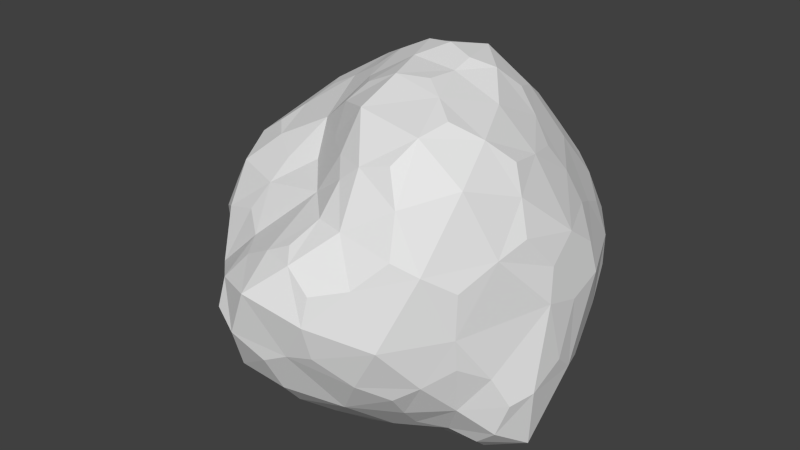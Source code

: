 # Source: rock_export.blend  (saved by Blender 2.62.0; exported with 4.5.12 LTS)
import bpy
from mathutils import Matrix  # noqa: F401  (used for matrix-valued properties, if any)

bpy.ops.wm.read_factory_settings(use_empty=True)
scene = bpy.context.scene
scene.name = 'Scene'

# ---- collections
col_collection_1 = bpy.data.collections.new('Collection 1'); scene.collection.children.link(col_collection_1)

# ---- world
world_world = bpy.data.worlds.new('World'); scene.world = world_world
world_world.color = (0.05088, 0.05088, 0.05088)
world_world.use_sun_shadow = False
world_world.sun_shadow_jitter_overblur = 0.0
world_world.cycles.sampling_method = 'MANUAL'
world_world.cycles.sample_map_resolution = 256

# ---- meshes
me_icosphere = bpy.data.meshes.new('Icosphere')
me_icosphere.from_pydata([(-0.05257, -0.7943, -0.5829), (0.1752, -0.5393, -0.7423), (0.4706, -0.5479, -0.6079), (0.106, -0.2358, -0.8203), (0.706, -0.383, -0.7069), (0.6065, -0.1048, -0.8413), (0.706, 0.1735, -0.7069), (0.302, 0.03384, -0.8203), (-0.7513, -0.1178, -0.5921), (-0.4073, -0.2911, -0.7962), (-0.3181, -0.6491, -0.6368), (-0.211, -0.1328, -0.8203), (-0.3757, 0.6169, -0.6079), (-0.4588, 0.3333, -0.7423), (-0.8028, 0.1733, -0.5382), (-0.211, 0.2005, -0.8203), (0.4386, 0.6136, -0.6004), (0.1432, 0.605, -0.7349), (-0.09066, 0.7856, -0.6004), (0.106, 0.3035, -0.8203), (0.8812, -0.383, -0.4233), (0.957, -0.1048, -0.2742), (0.9322, 0.0, 0.1491), (0.8812, 0.1735, -0.4233), (-0.03642, -1.023, -0.2334), (0.2229, -0.9788, -0.1404), (0.2274, -0.9926, 0.184), (0.5021, -0.7588, -0.3553), (-0.8931, -0.2208, -0.3085), (-0.6908, -0.4971, -0.2291), (-0.7541, -0.5479, 0.1491), (-0.4599, -0.7521, -0.3532), (-0.4182, 0.7163, -0.3037), (-0.6431, 0.5358, -0.1546), (-0.6549, 0.5444, 0.1697), (-0.9446, 0.2763, -0.2546), (0.4927, 0.8372, -0.3168), (0.3342, 0.9909, -0.1719), (0.3707, 0.9391, 0.1449), (0.0461, 0.9478, -0.321), (0.5204, -0.7965, 0.3701), (0.7453, -0.616, 0.221), (0.8702, -0.3021, 0.4011), (0.7315, -0.5921, -0.1801), (-0.4356, -0.6816, 0.2797), (-0.2324, -0.9016, 0.1965), (0.05564, -0.9155, 0.3456), (-0.32, -1.023, -0.05818), (-0.8418, 0.2782, 0.3243), (-0.9176, 0.0, 0.1752), (-0.8418, -0.2782, 0.3243), (-1.032, 0.00664, -0.0794), (0.08712, 0.8821, 0.3202), (-0.1017, 0.8647, 0.1918), (-0.4255, 0.711, 0.345), (-0.1062, 0.8785, -0.1326), (0.7838, 0.2906, 0.3294), (0.6816, 0.6172, 0.1804), (0.4567, 0.7978, 0.3294), (0.7541, 0.6049, -0.1491), (0.4013, -0.6494, 0.7242), (0.4844, -0.3658, 0.8587), (0.2294, -0.1667, 0.94), (0.7284, -0.1991, 0.6847), (-0.3733, -0.4786, 0.495), (-0.07798, -0.47, 0.669), (-0.0795, -0.2333, 0.8717), (0.1478, -0.6869, 0.6028), (-0.6665, 0.2782, 0.6079), (-0.559, 0.03634, 0.6741), (-0.2754, 0.03634, 0.8322), (-0.6584, -0.2419, 0.5396), (0.06635, 0.6674, 0.6744), (-0.1676, 0.4869, 0.8088), (-0.07993, 0.2172, 0.9669), (-0.4706, 0.5479, 0.6079), (0.6421, 0.1876, 0.613), (0.4058, 0.3018, 0.8139), (0.2371, 0.1142, 0.9669), (0.3227, 0.5853, 0.6795), (-0.1978, -0.7543, -0.6107), (-0.05304, -0.1918, -0.8127), (0.5814, -0.4414, -0.6531), (0.2221, -0.1024, -0.8127), (0.4898, -0.6604, -0.484), (-0.02107, -0.9251, -0.4286), (0.2221, 0.187, -0.8127), (0.5734, 0.4055, -0.6513), (0.8199, -0.4015, -0.6), (0.8199, 0.1396, -0.6), (-0.8186, 0.01887, -0.5548), (-0.2231, 0.0423, -0.8127), (-0.3924, -0.7121, -0.5124), (-0.8432, -0.1729, -0.4566), (-0.2263, 0.6883, -0.6265), (-0.05304, 0.2764, -0.8127), (-0.4823, 0.6753, -0.4865), (-0.9076, 0.2424, -0.3892), (-0.03852, 0.8975, -0.468), (0.4554, 0.7457, -0.4669), (0.9227, 0.1545, 0.2236), (0.8275, 0.4033, -0.2549), (0.8218, -0.4525, -0.2627), (0.9227, -0.1545, 0.2236), (0.6193, -0.7045, -0.2689), (0.386, -0.8953, 0.2271), (-0.1821, -1.076, -0.1165), (0.1114, -0.9861, 0.2936), (-0.4064, -0.9145, -0.1959), (-0.6253, -0.6411, 0.219), (-1.018, -0.1258, -0.1565), (-0.8176, -0.4152, 0.2302), (-1.031, 0.153, -0.1431), (-0.7928, 0.4143, 0.2353), (-0.2832, 0.8245, -0.1927), (-0.5235, 0.6449, 0.2559), (-0.02216, 0.9159, -0.2283), (0.2455, 0.9146, 0.225), (0.4229, 0.8918, 0.2304), (0.6396, 0.7369, -0.2283), (0.8145, -0.2747, 0.5723), (0.4908, -0.7235, 0.5744), (-0.382, -0.599, 0.4034), (0.1211, -0.7908, 0.4468), (-0.7706, 0.2706, 0.4763), (-0.7686, -0.2615, 0.4592), (0.04175, 0.8023, 0.4919), (-0.4706, 0.6484, 0.4814), (0.7066, 0.2602, 0.4827), (0.3905, 0.6991, 0.4993), (0.2481, -0.01311, 0.9394), (0.6976, -0.002891, 0.6489), (0.07809, -0.225, 0.9453), (0.247, -0.6717, 0.6859), (-0.189, -0.09925, 0.8375), (-0.5391, -0.3616, 0.5319), (-0.1952, 0.1406, 0.9124), (-0.5715, 0.4152, 0.6284), (0.08567, 0.1685, 0.996), (0.2127, 0.6115, 0.7128), (0.05577, -0.6607, -0.6754), (0.136, -0.396, -0.816), (0.3335, -0.5513, -0.6817), (0.6767, -0.2778, -0.8054), (0.4398, -0.01773, -0.8407), (0.6767, 0.01585, -0.8054), (-0.5545, -0.1955, -0.7316), (-0.3266, -0.231, -0.8295), (-0.3554, -0.4533, -0.7428), (-0.4213, 0.4876, -0.6817), (-0.3395, 0.2585, -0.816), (-0.6189, 0.2517, -0.6642), (0.2961, 0.6575, -0.677), (0.1314, 0.4045, -0.8507), (0.002197, 0.753, -0.677), (0.9396, -0.2778, -0.3801), (0.9396, 0.01585, -0.3801), (0.9511, 0.0, 0.0), (0.08384, -0.9991, -0.1754), (0.3769, -0.872, -0.2786), (0.214, -1.025, 0.03708), (-0.7672, -0.35, -0.3063), (-0.568, -0.6078, -0.3175), (-0.746, -0.5408, -0.02002), (-0.4891, 0.6492, -0.2319), (-0.8067, 0.4053, -0.2337), (-0.6348, 0.5469, 0.01925), (0.3954, 0.9535, -0.248), (0.1987, 0.9828, -0.2521), (0.3851, 0.9741, -0.009832), (0.6376, -0.7379, 0.3135), (0.7369, -0.6147, -0.01303), (0.8329, -0.4561, 0.3446), (-0.3128, -0.7756, 0.217), (-0.3135, -0.9798, 0.08402), (-0.07156, -0.9282, 0.2829), (-0.8903, 0.1468, 0.2563), (-0.963, 0.00166, 0.02396), (-0.8903, -0.1468, 0.2563), (-0.007405, 0.8856, 0.2563), (-0.06255, 0.882, 0.02718), (-0.2701, 0.7958, 0.2811), (0.7306, 0.4449, 0.2627), (0.7437, 0.6278, 0.007822), (0.558, 0.7394, 0.2627), (0.4533, -0.5281, 0.8271), (0.6259, -0.2906, 0.7875), (0.3505, -0.2581, 0.9047), (-0.2015, -0.4574, 0.5265), (0.07759, -0.6018, 0.6751), (-0.1143, -0.3502, 0.8031), (-0.6254, 0.1559, 0.6646), (-0.6172, -0.1014, 0.5963), (-0.4152, 0.04542, 0.7507), (-0.04464, 0.5765, 0.7648), (-0.3316, 0.5382, 0.6983), (-0.1218, 0.3389, 0.9191), (0.5199, 0.263, 0.7047), (0.355, 0.4481, 0.7711), (0.3385, 0.1897, 0.9204), (0.03683, 0.06768, -0.7899), (0.6909, -0.5293, -0.451), (-0.2478, -0.9611, -0.3726), (-1.04, 0.02173, -0.2964), (-0.3296, 0.8003, -0.3934), (0.6891, 0.5031, -0.4433), (0.2734, -0.8294, 0.4463), (-0.6681, -0.4857, 0.4024), (-0.6677, 0.4988, 0.4291), (0.2685, 0.8125, 0.4384), (0.9086, 0.0, 0.3354), (0.003163, -0.003222, 0.9578), (-0.1439, -0.4752, -0.8017), (0.4124, -0.3037, -0.8114), (0.2424, -0.7943, -0.4916), (0.3195, 0.42, -0.8072), (0.8943, -0.227, -0.7143), (-0.504, 0.01149, -0.7955), (-0.5558, -0.3932, -0.6035), (-0.04782, 0.5394, -0.8072), (-0.587, 0.5811, -0.4425), (0.158, 0.8557, -0.5901), (0.944, 0.1931, 0.0559), (0.944, -0.1931, 0.0559), (0.5081, -0.878, -0.04738), (-0.07225, -1.097, 0.1358), (-0.5438, -0.7777, -0.001065), (-0.911, -0.287, 0.002191), (-0.9044, 0.2942, 0.01254), (-0.3382, 0.7676, -0.0752), (0.1883, 0.9577, -0.005036), (0.5575, 0.904, 0.001176), (0.7066, -0.5519, 0.6674), (-0.0348, -0.6399, 0.4745), (-0.8077, 0.005047, 0.4904), (-0.2236, 0.7608, 0.5114), (0.5239, 0.5213, 0.5202), (0.4961, -0.00889, 0.8349), (0.09642, -0.4843, 0.8647), (-0.3028, -0.2792, 0.6559), (-0.4022, 0.2916, 0.8086), (0.1627, 0.3647, 0.9536)], [], [(79, 129, 139), (129, 209, 139), (79, 198, 236), (79, 236, 129), (79, 139, 198), (139, 241, 198), (78, 199, 241), (78, 241, 138), (78, 130, 199), (130, 237, 199), (78, 138, 130), (138, 211, 130), (77, 199, 197), (199, 237, 197), (77, 198, 241), (77, 241, 199), (77, 197, 198), (197, 236, 198), (76, 128, 197), (128, 236, 197), (76, 131, 128), (131, 210, 128), (76, 197, 131), (197, 237, 131), (75, 127, 208), (75, 208, 137), (75, 195, 127), (195, 235, 127), (75, 137, 195), (137, 240, 195), (74, 196, 136), (196, 240, 136), (74, 138, 196), (138, 241, 196), (74, 136, 211), (74, 211, 138), (73, 196, 194), (196, 241, 194), (73, 195, 240), (73, 240, 196), (73, 194, 195), (194, 235, 195), (72, 126, 235), (72, 235, 194), (72, 139, 126), (139, 209, 126), (72, 194, 139), (194, 241, 139), (71, 125, 135), (125, 207, 135), (71, 192, 125), (192, 234, 125), (71, 135, 192), (135, 239, 192), (70, 193, 134), (193, 239, 134), (70, 136, 240), (70, 240, 193), (70, 134, 136), (134, 211, 136), (69, 193, 191), (193, 240, 191), (69, 192, 193), (192, 239, 193), (69, 191, 192), (191, 234, 192), (68, 124, 191), (124, 234, 191), (68, 137, 208), (68, 208, 124), (68, 191, 137), (191, 240, 137), (67, 123, 206), (67, 206, 133), (67, 189, 233), (67, 233, 123), (67, 133, 189), (133, 238, 189), (66, 190, 132), (190, 238, 132), (66, 134, 190), (134, 239, 190), (66, 132, 211), (66, 211, 134), (65, 190, 239), (65, 239, 188), (65, 189, 238), (65, 238, 190), (65, 188, 233), (65, 233, 189), (64, 122, 188), (122, 233, 188), (64, 135, 207), (64, 207, 122), (64, 188, 239), (64, 239, 135), (63, 120, 131), (120, 210, 131), (63, 186, 120), (186, 232, 120), (63, 131, 186), (131, 237, 186), (62, 187, 130), (187, 237, 130), (62, 132, 187), (132, 238, 187), (62, 130, 132), (130, 211, 132), (61, 187, 185), (187, 238, 185), (61, 186, 187), (186, 237, 187), (61, 185, 186), (185, 232, 186), (60, 121, 185), (121, 232, 185), (60, 133, 121), (133, 206, 121), (60, 185, 133), (185, 238, 133), (59, 101, 205), (59, 205, 119), (59, 183, 101), (183, 222, 101), (59, 119, 183), (119, 231, 183), (58, 184, 118), (184, 231, 118), (58, 129, 184), (129, 236, 184), (58, 118, 209), (58, 209, 129), (57, 184, 182), (184, 236, 182), (57, 183, 184), (183, 231, 184), (57, 182, 183), (182, 222, 183), (56, 100, 222), (56, 222, 182), (56, 128, 210), (56, 210, 100), (56, 182, 128), (182, 236, 128), (55, 116, 114), (116, 204, 114), (55, 180, 116), (180, 230, 116), (55, 114, 229), (55, 229, 180), (54, 181, 115), (181, 229, 115), (54, 127, 235), (54, 235, 181), (54, 115, 127), (115, 208, 127), (53, 181, 179), (181, 235, 179), (53, 180, 181), (180, 229, 181), (53, 179, 180), (179, 230, 180), (52, 117, 179), (117, 230, 179), (52, 126, 209), (52, 209, 117), (52, 179, 126), (179, 235, 126), (51, 112, 203), (51, 203, 110), (51, 177, 112), (177, 228, 112), (51, 110, 177), (110, 227, 177), (50, 178, 111), (178, 227, 111), (50, 125, 178), (125, 234, 178), (50, 111, 125), (111, 207, 125), (49, 178, 176), (178, 234, 176), (49, 177, 178), (177, 227, 178), (49, 176, 177), (176, 228, 177), (48, 113, 176), (113, 228, 176), (48, 124, 113), (124, 208, 113), (48, 176, 124), (176, 234, 124), (47, 108, 106), (108, 202, 106), (47, 174, 108), (174, 226, 108), (47, 106, 174), (106, 225, 174), (46, 175, 107), (175, 225, 107), (46, 123, 175), (123, 233, 175), (46, 107, 123), (107, 206, 123), (45, 175, 173), (175, 233, 173), (45, 174, 225), (45, 225, 175), (45, 173, 174), (173, 226, 174), (44, 109, 226), (44, 226, 173), (44, 122, 109), (122, 207, 109), (44, 173, 122), (173, 233, 122), (43, 104, 201), (43, 201, 102), (43, 171, 104), (171, 224, 104), (43, 102, 171), (102, 223, 171), (42, 172, 103), (172, 223, 103), (42, 120, 172), (120, 232, 172), (42, 103, 210), (42, 210, 120), (41, 172, 170), (172, 232, 170), (41, 171, 172), (171, 223, 172), (41, 170, 171), (170, 224, 171), (40, 105, 170), (105, 224, 170), (40, 121, 206), (40, 206, 105), (40, 170, 121), (170, 232, 121), (39, 98, 116), (98, 204, 116), (39, 168, 221), (39, 221, 98), (39, 116, 168), (116, 230, 168), (38, 169, 230), (38, 230, 117), (38, 118, 231), (38, 231, 169), (38, 117, 118), (117, 209, 118), (37, 169, 167), (169, 231, 167), (37, 168, 230), (37, 230, 169), (37, 167, 168), (167, 221, 168), (36, 99, 167), (99, 221, 167), (36, 119, 99), (119, 205, 99), (36, 167, 119), (167, 231, 119), (35, 97, 203), (35, 203, 112), (35, 165, 97), (165, 220, 97), (35, 112, 228), (35, 228, 165), (34, 166, 113), (166, 228, 113), (34, 115, 166), (115, 229, 166), (34, 113, 208), (34, 208, 115), (33, 166, 164), (166, 229, 164), (33, 165, 166), (165, 228, 166), (33, 164, 220), (33, 220, 165), (32, 96, 164), (96, 220, 164), (32, 114, 204), (32, 204, 96), (32, 164, 229), (32, 229, 114), (31, 92, 202), (31, 202, 108), (31, 162, 92), (162, 218, 92), (31, 108, 226), (31, 226, 162), (30, 163, 109), (163, 226, 109), (30, 111, 163), (111, 227, 163), (30, 109, 207), (30, 207, 111), (29, 163, 161), (163, 227, 161), (29, 162, 163), (162, 226, 163), (29, 161, 162), (161, 218, 162), (28, 93, 161), (93, 218, 161), (28, 110, 203), (28, 203, 93), (28, 161, 227), (28, 227, 110), (27, 84, 104), (84, 201, 104), (27, 159, 214), (27, 214, 84), (27, 104, 159), (104, 224, 159), (26, 160, 105), (160, 224, 105), (26, 107, 160), (107, 225, 160), (26, 105, 107), (105, 206, 107), (25, 160, 158), (160, 225, 158), (25, 159, 224), (25, 224, 160), (25, 158, 159), (158, 214, 159), (24, 85, 158), (85, 214, 158), (24, 106, 202), (24, 202, 85), (24, 158, 106), (158, 225, 106), (23, 89, 205), (23, 205, 101), (23, 156, 89), (156, 216, 89), (23, 101, 156), (101, 222, 156), (22, 157, 222), (22, 222, 100), (22, 103, 223), (22, 223, 157), (22, 100, 210), (22, 210, 103), (21, 157, 223), (21, 223, 155), (21, 156, 157), (156, 222, 157), (21, 155, 156), (155, 216, 156), (20, 88, 155), (88, 216, 155), (20, 102, 201), (20, 201, 88), (20, 155, 102), (155, 223, 102), (19, 95, 153), (95, 219, 153), (19, 86, 200), (19, 200, 95), (19, 153, 86), (153, 215, 86), (18, 154, 94), (154, 219, 94), (18, 98, 154), (98, 221, 154), (18, 94, 204), (18, 204, 98), (17, 154, 221), (17, 221, 152), (17, 153, 219), (17, 219, 154), (17, 152, 215), (17, 215, 153), (16, 87, 215), (16, 215, 152), (16, 99, 205), (16, 205, 87), (16, 152, 99), (152, 221, 99), (15, 91, 150), (91, 217, 150), (15, 95, 200), (15, 200, 91), (15, 150, 95), (150, 219, 95), (14, 151, 90), (151, 217, 90), (14, 97, 151), (97, 220, 151), (14, 90, 97), (90, 203, 97), (13, 151, 149), (151, 220, 149), (13, 150, 151), (150, 217, 151), (13, 149, 150), (149, 219, 150), (12, 94, 149), (94, 219, 149), (12, 96, 204), (12, 204, 94), (12, 149, 220), (12, 220, 96), (11, 81, 147), (81, 212, 147), (11, 91, 81), (91, 200, 81), (11, 147, 91), (147, 217, 91), (10, 148, 212), (10, 212, 80), (10, 92, 148), (92, 218, 148), (10, 80, 92), (80, 202, 92), (9, 148, 218), (9, 218, 146), (9, 147, 148), (147, 212, 148), (9, 146, 147), (146, 217, 147), (8, 90, 217), (8, 217, 146), (8, 93, 90), (93, 203, 90), (8, 146, 218), (8, 218, 93), (7, 86, 144), (86, 215, 144), (7, 83, 200), (7, 200, 86), (7, 144, 83), (144, 213, 83), (6, 145, 87), (145, 215, 87), (6, 89, 145), (89, 216, 145), (6, 87, 89), (87, 205, 89), (5, 145, 143), (145, 216, 143), (5, 144, 145), (144, 215, 145), (5, 143, 213), (5, 213, 144), (4, 82, 143), (82, 213, 143), (4, 88, 82), (88, 201, 82), (4, 143, 216), (4, 216, 88), (3, 83, 141), (83, 213, 141), (3, 81, 83), (81, 200, 83), (3, 141, 81), (141, 212, 81), (2, 142, 82), (142, 213, 82), (2, 84, 142), (84, 214, 142), (2, 82, 201), (2, 201, 84), (1, 142, 140), (142, 214, 140), (1, 141, 142), (141, 213, 142), (1, 140, 141), (140, 212, 141), (0, 80, 140), (80, 212, 140), (0, 85, 80), (85, 202, 80), (0, 140, 214), (0, 214, 85)])
_uv = me_icosphere.uv_layers.new(name='UVMap')
_uv.uv.foreach_set('vector', [0.1133, 0.1199, 0.158, 0.1415, 0.09269, 0.1369, 0.158, 0.1415, 0.1549, 0.1805, 0.09269, 0.1369, 0.1133, 0.1199, 0.09742, 0.08961, 0.1674, 0.0985, 0.1133, 0.1199, 0.1674, 0.0985, 0.158, 0.1415, 0.1133, 0.1199, 0.09269, 0.1369, 0.09742, 0.08961, 0.09269, 0.1369, 0.03557, 0.09144, 0.09742, 0.08961, 0.4608, 0.4754, 0.485, 0.4587, 0.5077, 0.5107, 0.4608, 0.4754, 0.5077, 0.5107, 0.4599, 0.5125, 0.4608, 0.4754, 0.4347, 0.4619, 0.485, 0.4587, 0.4347, 0.4619, 0.4558, 0.4067, 0.485, 0.4587, 0.4608, 0.4754, 0.4599, 0.5125, 0.4347, 0.4619, 0.4599, 0.5125, 0.4168, 0.5146, 0.4347, 0.4619, 0.5142, 0.4499, 0.485, 0.4587, 0.5153, 0.419, 0.485, 0.4587, 0.4558, 0.4067, 0.5153, 0.419, 0.5142, 0.4499, 0.5411, 0.4708, 0.5077, 0.5107, 0.5142, 0.4499, 0.5077, 0.5107, 0.485, 0.4587, 0.09235, 0.06095, 0.1263, 0.05072, 0.09742, 0.08961, 0.1263, 0.05072, 0.1674, 0.0985, 0.09742, 0.08961, 0.1571, 0.03329, 0.1913, 0.04535, 0.1263, 0.05072, 0.1913, 0.04535, 0.1674, 0.0985, 0.1263, 0.05072, 0.1571, 0.03329, 0.1524, 0.0, 0.1913, 0.04535, 0.1524, 0.0, 0.2369, 0.001807, 0.1913, 0.04535, 0.5093, 0.3842, 0.5153, 0.419, 0.4735, 0.3585, 0.5153, 0.419, 0.4558, 0.4067, 0.4735, 0.3585, 0.7273, 0.2591, 0.6908, 0.259, 0.7009, 0.2097, 0.7273, 0.2591, 0.7009, 0.2097, 0.7489, 0.231, 0.01105, 0.2549, 0.01494, 0.2206, 0.0363, 0.2801, 0.01494, 0.2206, 0.0702, 0.2477, 0.0363, 0.2801, 0.7273, 0.2591, 0.7489, 0.231, 0.7463, 0.2822, 0.7489, 0.231, 0.8005, 0.2502, 0.7463, 0.2822, 0.4567, 0.5501, 0.4791, 0.567, 0.4311, 0.5661, 0.4791, 0.567, 0.4463, 0.6179, 0.4311, 0.5661, 0.4567, 0.5501, 0.4599, 0.5125, 0.4791, 0.567, 0.4599, 0.5125, 0.5077, 0.5107, 0.4791, 0.567, 0.4567, 0.5501, 0.4311, 0.5661, 0.4168, 0.5146, 0.4567, 0.5501, 0.4168, 0.5146, 0.4599, 0.5125, 0.01753, 0.1754, 0.0, 0.1396, 0.04574, 0.1696, 0.0, 0.1396, 0.03557, 0.09144, 0.04574, 0.1696, 0.7752, 0.3035, 0.7463, 0.2822, 0.8005, 0.2502, 0.7752, 0.3035, 0.8005, 0.2502, 0.8166, 0.2982, 0.01753, 0.1754, 0.04574, 0.1696, 0.01494, 0.2206, 0.04574, 0.1696, 0.0702, 0.2477, 0.01494, 0.2206, 0.0803, 0.1714, 0.1129, 0.2107, 0.0702, 0.2477, 0.0803, 0.1714, 0.0702, 0.2477, 0.04574, 0.1696, 0.0803, 0.1714, 0.09269, 0.1369, 0.1129, 0.2107, 0.09269, 0.1369, 0.1549, 0.1805, 0.1129, 0.2107, 0.0803, 0.1714, 0.04574, 0.1696, 0.09269, 0.1369, 0.04574, 0.1696, 0.03557, 0.09144, 0.09269, 0.1369, 0.3097, 0.1457, 0.2988, 0.1181, 0.3471, 0.152, 0.2988, 0.1181, 0.3508, 0.1092, 0.3471, 0.152, 0.3124, 0.6191, 0.3455, 0.6238, 0.2993, 0.6378, 0.3455, 0.6238, 0.3526, 0.6685, 0.2993, 0.6378, 0.3124, 0.6191, 0.2968, 0.5843, 0.3455, 0.6238, 0.2968, 0.5843, 0.3335, 0.5458, 0.3455, 0.6238, 0.3168, 0.2514, 0.297, 0.2216, 0.3503, 0.2566, 0.297, 0.2216, 0.3675, 0.2029, 0.3503, 0.2566, 0.4025, 0.5717, 0.4311, 0.5661, 0.4463, 0.6179, 0.4025, 0.5717, 0.4463, 0.6179, 0.3931, 0.5988, 0.4025, 0.5717, 0.3808, 0.5429, 0.4311, 0.5661, 0.3808, 0.5429, 0.4168, 0.5146, 0.4311, 0.5661, 0.3794, 0.6255, 0.3931, 0.5988, 0.3993, 0.6486, 0.3931, 0.5988, 0.4463, 0.6179, 0.3993, 0.6486, 0.3794, 0.6255, 0.3455, 0.6238, 0.3931, 0.5988, 0.3455, 0.6238, 0.3335, 0.5458, 0.3931, 0.5988, 0.2965, 0.8098, 0.2815, 0.7862, 0.3254, 0.8033, 0.2815, 0.7862, 0.3255, 0.7485, 0.3254, 0.8033, 0.7641, 0.1974, 0.7411, 0.1694, 0.7925, 0.1888, 0.7411, 0.1694, 0.782, 0.125, 0.7925, 0.1888, 0.7641, 0.1974, 0.7489, 0.231, 0.7009, 0.2097, 0.7641, 0.1974, 0.7009, 0.2097, 0.7411, 0.1694, 0.7641, 0.1974, 0.7925, 0.1888, 0.7489, 0.231, 0.7925, 0.1888, 0.8005, 0.2502, 0.7489, 0.231, 0.5039, 0.2231, 0.5233, 0.1856, 0.5542, 0.1992, 0.5039, 0.2231, 0.5542, 0.1992, 0.5134, 0.2501, 0.5039, 0.2231, 0.4759, 0.2336, 0.4742, 0.1808, 0.5039, 0.2231, 0.4742, 0.1808, 0.5233, 0.1856, 0.5039, 0.2231, 0.5134, 0.2501, 0.4759, 0.2336, 0.5134, 0.2501, 0.4512, 0.2776, 0.4759, 0.2336, 0.3614, 0.5104, 0.3338, 0.5058, 0.376, 0.4806, 0.3338, 0.5058, 0.3225, 0.4531, 0.376, 0.4806, 0.3857, 0.2699, 0.3503, 0.2566, 0.4005, 0.2488, 0.3503, 0.2566, 0.3675, 0.2029, 0.4005, 0.2488, 0.3614, 0.5104, 0.376, 0.4806, 0.4168, 0.5146, 0.3614, 0.5104, 0.4168, 0.5146, 0.3808, 0.5429, 0.4315, 0.2214, 0.4005, 0.2488, 0.3675, 0.2029, 0.4315, 0.2214, 0.3675, 0.2029, 0.4173, 0.1809, 0.4315, 0.2214, 0.4759, 0.2336, 0.4512, 0.2776, 0.4315, 0.2214, 0.4512, 0.2776, 0.4005, 0.2488, 0.4315, 0.2214, 0.4173, 0.1809, 0.4742, 0.1808, 0.4315, 0.2214, 0.4742, 0.1808, 0.4759, 0.2336, 0.2973, 0.6685, 0.3255, 0.6725, 0.288, 0.7053, 0.3255, 0.6725, 0.3255, 0.7485, 0.288, 0.7053, 0.3936, 0.157, 0.3471, 0.152, 0.3508, 0.1092, 0.3936, 0.157, 0.3508, 0.1092, 0.4146, 0.1337, 0.3936, 0.157, 0.4173, 0.1809, 0.3675, 0.2029, 0.3936, 0.157, 0.3675, 0.2029, 0.3471, 0.152, 0.4344, 0.3375, 0.4255, 0.3094, 0.4735, 0.3585, 0.4255, 0.3094, 0.4913, 0.3035, 0.4735, 0.3585, 0.4344, 0.3375, 0.4067, 0.3552, 0.4255, 0.3094, 0.4067, 0.3552, 0.358, 0.313, 0.4255, 0.3094, 0.4344, 0.3375, 0.4735, 0.3585, 0.4067, 0.3552, 0.4735, 0.3585, 0.4558, 0.4067, 0.4067, 0.3552, 0.4006, 0.4535, 0.3911, 0.4195, 0.4347, 0.4619, 0.3911, 0.4195, 0.4558, 0.4067, 0.4347, 0.4619, 0.4006, 0.4535, 0.376, 0.4806, 0.3911, 0.4195, 0.376, 0.4806, 0.3225, 0.4531, 0.3911, 0.4195, 0.4006, 0.4535, 0.4347, 0.4619, 0.376, 0.4806, 0.4347, 0.4619, 0.4168, 0.5146, 0.376, 0.4806, 0.3792, 0.3812, 0.3911, 0.4195, 0.3423, 0.3736, 0.3911, 0.4195, 0.3225, 0.4531, 0.3423, 0.3736, 0.3792, 0.3812, 0.4067, 0.3552, 0.3911, 0.4195, 0.4067, 0.3552, 0.4558, 0.4067, 0.3911, 0.4195, 0.3792, 0.3812, 0.3423, 0.3736, 0.4067, 0.3552, 0.3423, 0.3736, 0.358, 0.313, 0.4067, 0.3552, 0.3124, 0.3711, 0.304, 0.3411, 0.3423, 0.3736, 0.304, 0.3411, 0.358, 0.313, 0.3423, 0.3736, 0.5337, 0.2737, 0.5134, 0.2501, 0.5679, 0.2498, 0.5134, 0.2501, 0.5542, 0.1992, 0.5679, 0.2498, 0.5337, 0.2737, 0.5191, 0.3035, 0.5134, 0.2501, 0.5191, 0.3035, 0.4512, 0.2776, 0.5134, 0.2501, 0.5058, 0.815, 0.4759, 0.8604, 0.4349, 0.8218, 0.5058, 0.815, 0.4349, 0.8218, 0.4906, 0.7749, 0.5058, 0.815, 0.5372, 0.8105, 0.4759, 0.8604, 0.5372, 0.8105, 0.5305, 0.9161, 0.4759, 0.8604, 0.5058, 0.815, 0.4906, 0.7749, 0.5372, 0.8105, 0.4906, 0.7749, 0.5411, 0.7352, 0.5372, 0.8105, 0.2002, 0.1606, 0.2242, 0.1455, 0.2156, 0.1875, 0.2242, 0.1455, 0.2749, 0.1931, 0.2156, 0.1875, 0.2002, 0.1606, 0.158, 0.1415, 0.2242, 0.1455, 0.158, 0.1415, 0.1674, 0.0985, 0.2242, 0.1455, 0.2002, 0.1606, 0.2156, 0.1875, 0.1549, 0.1805, 0.2002, 0.1606, 0.1549, 0.1805, 0.158, 0.1415, 0.252, 0.1219, 0.2242, 0.1455, 0.239, 0.08619, 0.2242, 0.1455, 0.1674, 0.0985, 0.239, 0.08619, 0.252, 0.1219, 0.2911, 0.1327, 0.2242, 0.1455, 0.2911, 0.1327, 0.2749, 0.1931, 0.2242, 0.1455, 0.252, 0.1219, 0.239, 0.08619, 0.2911, 0.1327, 0.239, 0.08619, 0.2968, 0.04856, 0.2911, 0.1327, 0.2298, 0.05353, 0.2634, 0.02861, 0.2968, 0.04856, 0.2298, 0.05353, 0.2968, 0.04856, 0.239, 0.08619, 0.2298, 0.05353, 0.1913, 0.04535, 0.2369, 0.001807, 0.2298, 0.05353, 0.2369, 0.001807, 0.2634, 0.02861, 0.2298, 0.05353, 0.239, 0.08619, 0.1913, 0.04535, 0.239, 0.08619, 0.1674, 0.0985, 0.1913, 0.04535, 0.7125, 0.3371, 0.7408, 0.3332, 0.69, 0.3695, 0.7408, 0.3332, 0.7104, 0.4, 0.69, 0.3695, 0.2024, 0.3152, 0.1811, 0.2899, 0.2322, 0.3164, 0.1811, 0.2899, 0.2251, 0.2603, 0.2322, 0.3164, 0.2024, 0.3152, 0.1857, 0.3457, 0.1556, 0.3351, 0.2024, 0.3152, 0.1556, 0.3351, 0.1811, 0.2899, 0.5891, 0.3439, 0.6253, 0.3216, 0.5847, 0.3744, 0.6253, 0.3216, 0.6639, 0.3718, 0.5847, 0.3744, 0.06847, 0.295, 0.0363, 0.2801, 0.0702, 0.2477, 0.06847, 0.295, 0.0702, 0.2477, 0.1046, 0.2857, 0.6587, 0.2556, 0.6516, 0.2242, 0.6908, 0.259, 0.6516, 0.2242, 0.7009, 0.2097, 0.6908, 0.259, 0.1464, 0.2755, 0.1046, 0.2857, 0.1494, 0.2547, 0.1046, 0.2857, 0.0702, 0.2477, 0.1494, 0.2547, 0.6674, 0.3036, 0.6976, 0.3149, 0.6253, 0.3216, 0.6976, 0.3149, 0.6639, 0.3718, 0.6253, 0.3216, 0.1464, 0.2755, 0.1494, 0.2547, 0.1811, 0.2899, 0.1494, 0.2547, 0.2251, 0.2603, 0.1811, 0.2899, 0.1518, 0.2314, 0.192, 0.2197, 0.1494, 0.2547, 0.192, 0.2197, 0.2251, 0.2603, 0.1494, 0.2547, 0.1518, 0.2314, 0.1129, 0.2107, 0.1549, 0.1805, 0.1518, 0.2314, 0.1549, 0.1805, 0.192, 0.2197, 0.1518, 0.2314, 0.1494, 0.2547, 0.1129, 0.2107, 0.1494, 0.2547, 0.0702, 0.2477, 0.1129, 0.2107, 0.6803, 0.03046, 0.6478, 0.04597, 0.6405, 0.004073, 0.6803, 0.03046, 0.6405, 0.004073, 0.6866, 0.0004352, 0.6803, 0.03046, 0.6998, 0.0495, 0.6478, 0.04597, 0.6998, 0.0495, 0.6557, 0.1007, 0.6478, 0.04597, 0.6803, 0.03046, 0.6866, 0.0004352, 0.6998, 0.0495, 0.6866, 0.0004352, 0.7391, 0.004923, 0.6998, 0.0495, 0.7944, 0.05454, 0.7627, 0.06242, 0.7986, 0.02247, 0.7627, 0.06242, 0.7391, 0.004923, 0.7986, 0.02247, 0.7944, 0.05454, 0.8162, 0.08154, 0.7627, 0.06242, 0.8162, 0.08154, 0.782, 0.125, 0.7627, 0.06242, 0.2968, 0.08308, 0.3258, 0.06198, 0.2988, 0.1181, 0.3258, 0.06198, 0.3508, 0.1092, 0.2988, 0.1181, 0.7268, 0.07306, 0.7627, 0.06242, 0.7196, 0.1098, 0.7627, 0.06242, 0.782, 0.125, 0.7196, 0.1098, 0.7268, 0.07306, 0.6998, 0.0495, 0.7627, 0.06242, 0.6998, 0.0495, 0.7391, 0.004923, 0.7627, 0.06242, 0.7268, 0.07306, 0.7196, 0.1098, 0.6998, 0.0495, 0.7196, 0.1098, 0.6557, 0.1007, 0.6998, 0.0495, 0.7127, 0.1443, 0.6781, 0.1593, 0.7196, 0.1098, 0.6781, 0.1593, 0.6557, 0.1007, 0.7196, 0.1098, 0.7127, 0.1443, 0.7411, 0.1694, 0.6781, 0.1593, 0.7411, 0.1694, 0.7009, 0.2097, 0.6781, 0.1593, 0.7127, 0.1443, 0.7196, 0.1098, 0.7411, 0.1694, 0.7196, 0.1098, 0.782, 0.125, 0.7411, 0.1694, 1.0, 0.6348, 0.9607, 0.6504, 0.9956, 0.6005, 0.9607, 0.6504, 0.9336, 0.6028, 0.9956, 0.6005, 0.5122, 0.0328, 0.4989, 0.06356, 0.4903, 0.0, 0.4989, 0.06356, 0.4366, 0.03035, 0.4903, 0.0, 0.5122, 0.0328, 0.5462, 0.03279, 0.4989, 0.06356, 0.5462, 0.03279, 0.5528, 0.09388, 0.4989, 0.06356, 0.5361, 0.1547, 0.5203, 0.1291, 0.5584, 0.1474, 0.5203, 0.1291, 0.5528, 0.09388, 0.5584, 0.1474, 0.5361, 0.1547, 0.5233, 0.1856, 0.5203, 0.1291, 0.5233, 0.1856, 0.4742, 0.1808, 0.5203, 0.1291, 0.5361, 0.1547, 0.5584, 0.1474, 0.5233, 0.1856, 0.5584, 0.1474, 0.5542, 0.1992, 0.5233, 0.1856, 0.4947, 0.09678, 0.5203, 0.1291, 0.4621, 0.09712, 0.5203, 0.1291, 0.4742, 0.1808, 0.4621, 0.09712, 0.4947, 0.09678, 0.4989, 0.06356, 0.5528, 0.09388, 0.4947, 0.09678, 0.5528, 0.09388, 0.5203, 0.1291, 0.4947, 0.09678, 0.4621, 0.09712, 0.4989, 0.06356, 0.4621, 0.09712, 0.4366, 0.03035, 0.4989, 0.06356, 0.4246, 0.1008, 0.3908, 0.07126, 0.4366, 0.03035, 0.4246, 0.1008, 0.4366, 0.03035, 0.4621, 0.09712, 0.4246, 0.1008, 0.4146, 0.1337, 0.3908, 0.07126, 0.4146, 0.1337, 0.3508, 0.1092, 0.3908, 0.07126, 0.4246, 0.1008, 0.4621, 0.09712, 0.4146, 0.1337, 0.4621, 0.09712, 0.4742, 0.1808, 0.4146, 0.1337, 0.5878, 0.746, 0.5509, 0.7611, 0.5441, 0.7021, 0.5878, 0.746, 0.5441, 0.7021, 0.5958, 0.7048, 0.5878, 0.746, 0.6155, 0.7722, 0.5509, 0.7611, 0.6155, 0.7722, 0.5625, 0.8287, 0.5509, 0.7611, 0.5878, 0.746, 0.5958, 0.7048, 0.6155, 0.7722, 0.5958, 0.7048, 0.6927, 0.6972, 0.6155, 0.7722, 0.7369, 0.7684, 0.7054, 0.7882, 0.7263, 0.7159, 0.7054, 0.7882, 0.6927, 0.6972, 0.7263, 0.7159, 0.7369, 0.7684, 0.7675, 0.7923, 0.7054, 0.7882, 0.7675, 0.7923, 0.7439, 0.8587, 0.7054, 0.7882, 0.7369, 0.7684, 0.7263, 0.7159, 0.7645, 0.7079, 0.7369, 0.7684, 0.7645, 0.7079, 0.7675, 0.7923, 0.658, 0.804, 0.7054, 0.7882, 0.6529, 0.8453, 0.7054, 0.7882, 0.7439, 0.8587, 0.6529, 0.8453, 0.658, 0.804, 0.6155, 0.7722, 0.7054, 0.7882, 0.6155, 0.7722, 0.6927, 0.6972, 0.7054, 0.7882, 0.658, 0.804, 0.6529, 0.8453, 0.6155, 0.7722, 0.6529, 0.8453, 0.5625, 0.8287, 0.6155, 0.7722, 0.6485, 0.8723, 0.6021, 0.8796, 0.6529, 0.8453, 0.6021, 0.8796, 0.5625, 0.8287, 0.6529, 0.8453, 0.5951, 0.2091, 0.5679, 0.2498, 0.5542, 0.1992, 0.5951, 0.2091, 0.5542, 0.1992, 0.5951, 0.1638, 0.6485, 0.8723, 0.6529, 0.8453, 0.6924, 0.8913, 0.6529, 0.8453, 0.7439, 0.8587, 0.6924, 0.8913, 0.7659, 0.3314, 0.772, 0.3641, 0.7408, 0.3332, 0.772, 0.3641, 0.7104, 0.4, 0.7408, 0.3332, 0.7659, 0.3314, 0.783, 0.3035, 0.8243, 0.3666, 0.7659, 0.3314, 0.8243, 0.3666, 0.772, 0.3641, 0.2591, 0.3192, 0.2322, 0.3164, 0.2702, 0.2898, 0.2322, 0.3164, 0.2251, 0.2603, 0.2702, 0.2898, 0.2245, 0.2109, 0.2546, 0.2301, 0.2251, 0.2603, 0.2245, 0.2109, 0.2251, 0.2603, 0.192, 0.2197, 0.2245, 0.2109, 0.2156, 0.1875, 0.2749, 0.1931, 0.2245, 0.2109, 0.2749, 0.1931, 0.2546, 0.2301, 0.2245, 0.2109, 0.192, 0.2197, 0.2156, 0.1875, 0.192, 0.2197, 0.1549, 0.1805, 0.2156, 0.1875, 0.2759, 0.259, 0.2546, 0.2301, 0.2966, 0.2538, 0.2546, 0.2301, 0.2749, 0.1931, 0.2966, 0.2538, 0.2759, 0.259, 0.2702, 0.2898, 0.2251, 0.2603, 0.2759, 0.259, 0.2251, 0.2603, 0.2546, 0.2301, 0.4947, 0.6869, 0.4823, 0.7017, 0.4667, 0.6685, 0.4823, 0.7017, 0.3874, 0.683, 0.4667, 0.6685, 0.4683, 0.7357, 0.4287, 0.7455, 0.4823, 0.7017, 0.4287, 0.7455, 0.3874, 0.683, 0.4823, 0.7017, 0.4683, 0.7357, 0.4906, 0.7749, 0.4287, 0.7455, 0.4906, 0.7749, 0.4349, 0.8218, 0.4287, 0.7455, 0.4683, 0.7357, 0.4823, 0.7017, 0.4906, 0.7749, 0.4823, 0.7017, 0.5411, 0.7352, 0.4906, 0.7749, 0.5844, 0.534, 0.6102, 0.5512, 0.5748, 0.5922, 0.5844, 0.534, 0.5748, 0.5922, 0.554, 0.5515, 0.5844, 0.534, 0.6052, 0.4963, 0.6102, 0.5512, 0.6052, 0.4963, 0.6728, 0.4678, 0.6102, 0.5512, 0.6117, 0.05941, 0.6478, 0.04597, 0.6557, 0.1007, 0.6117, 0.05941, 0.6557, 0.1007, 0.5983, 0.09576, 0.5742, 0.4136, 0.5991, 0.4278, 0.5411, 0.4421, 0.5991, 0.4278, 0.5535, 0.4979, 0.5411, 0.4421, 0.5742, 0.4136, 0.5847, 0.3744, 0.5991, 0.4278, 0.5847, 0.3744, 0.6639, 0.3718, 0.5991, 0.4278, 0.6496, 0.1846, 0.6781, 0.1593, 0.7009, 0.2097, 0.6496, 0.1846, 0.7009, 0.2097, 0.6516, 0.2242, 0.6223, 0.4495, 0.5991, 0.4278, 0.66, 0.4237, 0.5991, 0.4278, 0.6639, 0.3718, 0.66, 0.4237, 0.5951, 0.1423, 0.5983, 0.09576, 0.6236, 0.1674, 0.5983, 0.09576, 0.6557, 0.1007, 0.6236, 0.1674, 0.6223, 0.4495, 0.66, 0.4237, 0.6728, 0.4678, 0.6223, 0.4495, 0.6728, 0.4678, 0.6052, 0.4963, 0.2427, 0.6947, 0.2382, 0.6501, 0.2652, 0.6984, 0.2382, 0.6501, 0.2651, 0.6435, 0.2652, 0.6984, 0.2427, 0.6947, 0.2249, 0.7357, 0.2147, 0.6902, 0.2427, 0.6947, 0.2147, 0.6902, 0.2382, 0.6501, 0.2427, 0.6947, 0.2652, 0.6984, 0.2485, 0.7505, 0.2427, 0.6947, 0.2485, 0.7505, 0.2249, 0.7357, 0.9105, 0.6661, 0.8755, 0.6462, 0.9336, 0.6028, 0.9105, 0.6661, 0.9336, 0.6028, 0.9607, 0.6504, 0.9105, 0.6661, 0.8985, 0.7059, 0.8755, 0.6462, 0.8985, 0.7059, 0.8173, 0.7064, 0.8755, 0.6462, 0.9105, 0.6661, 0.9607, 0.6504, 0.9792, 0.7084, 0.9105, 0.6661, 0.9792, 0.7084, 0.8985, 0.7059, 0.36, 0.04751, 0.3702, 0.01438, 0.3908, 0.07126, 0.3702, 0.01438, 0.4366, 0.03035, 0.3908, 0.07126, 0.9774, 0.7863, 0.9751, 0.8216, 0.9453, 0.7704, 0.9751, 0.8216, 0.9166, 0.8326, 0.9453, 0.7704, 0.36, 0.04751, 0.3908, 0.07126, 0.3508, 0.1092, 0.36, 0.04751, 0.3508, 0.1092, 0.3258, 0.06198, 0.9007, 0.7483, 0.9453, 0.7704, 0.8674, 0.773, 0.9453, 0.7704, 0.9166, 0.8326, 0.8674, 0.773, 0.9007, 0.7483, 0.8985, 0.7059, 0.9453, 0.7704, 0.8985, 0.7059, 0.9792, 0.7084, 0.9453, 0.7704, 0.9007, 0.7483, 0.8674, 0.773, 0.8985, 0.7059, 0.8674, 0.773, 0.8173, 0.7064, 0.8985, 0.7059, 0.8505, 0.81, 0.8167, 0.7949, 0.8674, 0.773, 0.8167, 0.7949, 0.8173, 0.7064, 0.8674, 0.773, 0.8505, 0.81, 0.8666, 0.8565, 0.8214, 0.8669, 0.8505, 0.81, 0.8214, 0.8669, 0.8167, 0.7949, 0.8505, 0.81, 0.8674, 0.773, 0.9166, 0.8326, 0.8505, 0.81, 0.9166, 0.8326, 0.8666, 0.8565, 0.03522, 0.8213, 0.05234, 0.8534, 0.003037, 0.8242, 0.05234, 0.8534, 0.00976, 0.8822, 0.003037, 0.8242, 0.03522, 0.8213, 0.05102, 0.7832, 0.1014, 0.8154, 0.03522, 0.8213, 0.1014, 0.8154, 0.05234, 0.8534, 0.03522, 0.8213, 0.003037, 0.8242, 0.05102, 0.7832, 0.003037, 0.8242, 0.0, 0.7558, 0.05102, 0.7832, 0.5724, 0.9025, 0.5411, 0.8885, 0.6021, 0.8796, 0.5411, 0.8885, 0.5625, 0.8287, 0.6021, 0.8796, 0.03032, 0.6762, 0.04185, 0.6471, 0.04843, 0.6962, 0.04185, 0.6471, 0.09446, 0.6435, 0.04843, 0.6962, 0.5724, 0.9025, 0.6021, 0.8796, 0.5855, 0.9264, 0.6021, 0.8796, 0.6425, 0.9088, 0.5855, 0.9264, 0.06606, 0.7325, 0.04843, 0.6962, 0.09743, 0.7228, 0.04843, 0.6962, 0.09446, 0.6435, 0.09743, 0.7228, 0.06606, 0.7325, 0.05102, 0.7832, 0.0, 0.7558, 0.06606, 0.7325, 0.0, 0.7558, 0.04843, 0.6962, 0.06606, 0.7325, 0.09743, 0.7228, 0.05102, 0.7832, 0.09743, 0.7228, 0.1014, 0.8154, 0.05102, 0.7832, 0.1275, 0.7183, 0.1462, 0.7643, 0.09743, 0.7228, 0.1462, 0.7643, 0.1014, 0.8154, 0.09743, 0.7228, 0.1275, 0.7183, 0.1436, 0.6782, 0.1852, 0.7288, 0.1275, 0.7183, 0.1852, 0.7288, 0.1462, 0.7643, 0.1275, 0.7183, 0.09743, 0.7228, 0.1436, 0.6782, 0.09743, 0.7228, 0.09446, 0.6435, 0.1436, 0.6782, 0.43, 0.9075, 0.3876, 0.9036, 0.4349, 0.8218, 0.43, 0.9075, 0.4349, 0.8218, 0.4759, 0.8604, 0.43, 0.9075, 0.4314, 0.9439, 0.3876, 0.9036, 0.4314, 0.9439, 0.3435, 0.9782, 0.3876, 0.9036, 0.43, 0.9075, 0.4759, 0.8604, 0.4314, 0.9439, 0.4759, 0.8604, 0.5305, 0.9161, 0.4314, 0.9439, 0.7324, 0.6802, 0.7067, 0.6581, 0.74, 0.6356, 0.7324, 0.6802, 0.74, 0.6356, 0.7642, 0.6667, 0.7324, 0.6802, 0.7263, 0.7159, 0.6927, 0.6972, 0.7324, 0.6802, 0.6927, 0.6972, 0.7067, 0.6581, 0.7324, 0.6802, 0.7642, 0.6667, 0.7645, 0.7079, 0.7324, 0.6802, 0.7645, 0.7079, 0.7263, 0.7159, 0.6449, 0.6364, 0.7067, 0.6581, 0.6927, 0.6972, 0.6449, 0.6364, 0.6927, 0.6972, 0.6035, 0.6509, 0.6449, 0.6364, 0.6395, 0.6041, 0.7067, 0.6581, 0.6395, 0.6041, 0.74, 0.6356, 0.7067, 0.6581, 0.6449, 0.6364, 0.6035, 0.6509, 0.6395, 0.6041, 0.6035, 0.6509, 0.5466, 0.6005, 0.6395, 0.6041, 0.5791, 0.6666, 0.5411, 0.6503, 0.6035, 0.6509, 0.5411, 0.6503, 0.5466, 0.6005, 0.6035, 0.6509, 0.5791, 0.6666, 0.5958, 0.7048, 0.5441, 0.7021, 0.5791, 0.6666, 0.5441, 0.7021, 0.5411, 0.6503, 0.5791, 0.6666, 0.6035, 0.6509, 0.5958, 0.7048, 0.6035, 0.6509, 0.6927, 0.6972, 0.5958, 0.7048, 0.2177, 0.4438, 0.1843, 0.4286, 0.2358, 0.4282, 0.1843, 0.4286, 0.2188, 0.3799, 0.2358, 0.4282, 0.2177, 0.4438, 0.2244, 0.4805, 0.1741, 0.4791, 0.2177, 0.4438, 0.1741, 0.4791, 0.1843, 0.4286, 0.2177, 0.4438, 0.2358, 0.4282, 0.2244, 0.4805, 0.2358, 0.4282, 0.2722, 0.4491, 0.2244, 0.4805, 0.7821, 0.4031, 0.8096, 0.4086, 0.7623, 0.4356, 0.8096, 0.4086, 0.8203, 0.4651, 0.7623, 0.4356, 0.7821, 0.4031, 0.772, 0.3641, 0.8096, 0.4086, 0.772, 0.3641, 0.8243, 0.3666, 0.8096, 0.4086, 0.7821, 0.4031, 0.7623, 0.4356, 0.7104, 0.4, 0.7821, 0.4031, 0.7104, 0.4, 0.772, 0.3641, 0.2617, 0.3917, 0.2534, 0.3457, 0.2942, 0.3459, 0.2617, 0.3917, 0.2942, 0.3459, 0.2961, 0.4011, 0.2617, 0.3917, 0.2358, 0.4282, 0.2188, 0.3799, 0.2617, 0.3917, 0.2188, 0.3799, 0.2534, 0.3457, 0.2617, 0.3917, 0.2961, 0.4011, 0.2722, 0.4491, 0.2617, 0.3917, 0.2722, 0.4491, 0.2358, 0.4282, 0.3911, 0.7656, 0.3768, 0.8212, 0.3255, 0.7815, 0.3911, 0.7656, 0.3255, 0.7815, 0.3672, 0.737, 0.3911, 0.7656, 0.4287, 0.7455, 0.4349, 0.8218, 0.3911, 0.7656, 0.4349, 0.8218, 0.3768, 0.8212, 0.3911, 0.7656, 0.3672, 0.737, 0.4287, 0.7455, 0.3672, 0.737, 0.3874, 0.683, 0.4287, 0.7455, 0.1452, 0.4227, 0.1226, 0.4508, 0.1285, 0.3954, 0.1226, 0.4508, 0.0659, 0.4206, 0.1285, 0.3954, 0.1452, 0.4227, 0.1843, 0.4286, 0.1741, 0.4791, 0.1452, 0.4227, 0.1741, 0.4791, 0.1226, 0.4508, 0.1452, 0.4227, 0.1285, 0.3954, 0.1843, 0.4286, 0.1285, 0.3954, 0.2188, 0.3799, 0.1843, 0.4286, 0.6502, 0.57, 0.7003, 0.553, 0.6506, 0.6005, 0.7003, 0.553, 0.7405, 0.599, 0.6506, 0.6005, 0.6502, 0.57, 0.6102, 0.5512, 0.7003, 0.553, 0.6102, 0.5512, 0.6728, 0.4678, 0.7003, 0.553, 0.6502, 0.57, 0.6506, 0.6005, 0.6102, 0.5512, 0.6506, 0.6005, 0.5748, 0.5922, 0.6102, 0.5512, 0.7393, 0.5323, 0.7003, 0.553, 0.7366, 0.495, 0.7003, 0.553, 0.6728, 0.4678, 0.7366, 0.495, 0.1146, 0.3658, 0.1285, 0.3954, 0.07302, 0.3604, 0.1285, 0.3954, 0.0659, 0.4206, 0.07302, 0.3604, 0.7393, 0.5323, 0.7366, 0.495, 0.7713, 0.5425, 0.7366, 0.495, 0.8203, 0.4651, 0.7713, 0.5425, 0.7335, 0.46, 0.7623, 0.4356, 0.7366, 0.495, 0.7623, 0.4356, 0.8203, 0.4651, 0.7366, 0.495, 0.7335, 0.46, 0.6971, 0.4463, 0.7104, 0.4, 0.7335, 0.46, 0.7104, 0.4, 0.7623, 0.4356, 0.7335, 0.46, 0.7366, 0.495, 0.6728, 0.4678, 0.7335, 0.46, 0.6728, 0.4678, 0.6971, 0.4463, 0.1027, 0.4852, 0.1246, 0.5164, 0.06869, 0.4889, 0.1246, 0.5164, 0.07127, 0.5579, 0.06869, 0.4889, 0.1027, 0.4852, 0.1226, 0.4508, 0.1246, 0.5164, 0.1226, 0.4508, 0.1741, 0.4791, 0.1246, 0.5164, 0.1027, 0.4852, 0.06869, 0.4889, 0.1226, 0.4508, 0.06869, 0.4889, 0.0659, 0.4206, 0.1226, 0.4508, 0.01394, 0.5676, 0.03359, 0.5266, 0.07127, 0.5579, 0.01394, 0.5676, 0.07127, 0.5579, 0.0226, 0.6026, 0.8439, 0.6314, 0.8755, 0.6462, 0.7986, 0.6538, 0.8755, 0.6462, 0.8173, 0.7064, 0.7986, 0.6538, 0.8439, 0.6314, 0.862, 0.6006, 0.8755, 0.6462, 0.862, 0.6006, 0.9336, 0.6028, 0.8755, 0.6462, 0.7675, 0.6788, 0.7986, 0.6538, 0.8173, 0.7064, 0.7675, 0.6788, 0.8173, 0.7064, 0.7675, 0.7209, 0.04541, 0.4897, 0.06869, 0.4889, 0.03359, 0.5266, 0.06869, 0.4889, 0.07127, 0.5579, 0.03359, 0.5266, 0.04541, 0.4897, 0.02907, 0.4528, 0.06869, 0.4889, 0.02907, 0.4528, 0.0659, 0.4206, 0.06869, 0.4889, 0.0, 0.4125, 0.004264, 0.3781, 0.0659, 0.4206, 0.0, 0.4125, 0.0659, 0.4206, 0.02907, 0.4528, 0.7839, 0.7753, 0.8167, 0.7949, 0.773, 0.8077, 0.8167, 0.7949, 0.8214, 0.8669, 0.773, 0.8077, 0.7839, 0.7753, 0.7675, 0.7209, 0.8173, 0.7064, 0.7839, 0.7753, 0.8173, 0.7064, 0.8167, 0.7949, 0.2199, 0.5194, 0.2244, 0.4805, 0.2394, 0.5467, 0.2244, 0.4805, 0.2722, 0.4491, 0.2394, 0.5467, 0.2199, 0.5194, 0.1875, 0.5347, 0.1741, 0.4791, 0.2199, 0.5194, 0.1741, 0.4791, 0.2244, 0.4805, 0.2199, 0.5194, 0.2394, 0.5467, 0.1875, 0.5347, 0.2394, 0.5467, 0.1974, 0.5968, 0.1875, 0.5347, 0.3595, 0.8807, 0.3256, 0.9037, 0.3768, 0.8212, 0.3256, 0.9037, 0.3255, 0.7815, 0.3768, 0.8212, 0.3595, 0.8807, 0.3876, 0.9036, 0.3256, 0.9037, 0.3876, 0.9036, 0.3435, 0.9782, 0.3256, 0.9037, 0.3595, 0.8807, 0.3768, 0.8212, 0.3876, 0.9036, 0.3768, 0.8212, 0.4349, 0.8218, 0.3876, 0.9036, 0.2595, 0.5844, 0.2875, 0.5705, 0.25, 0.6256, 0.2875, 0.5705, 0.2957, 0.6435, 0.25, 0.6256, 0.2595, 0.5844, 0.2394, 0.5467, 0.2875, 0.5705, 0.2394, 0.5467, 0.2722, 0.4491, 0.2875, 0.5705, 0.2595, 0.5844, 0.25, 0.6256, 0.1974, 0.5968, 0.2595, 0.5844, 0.1974, 0.5968, 0.2394, 0.5467, 0.03545, 0.9441, 0.05409, 0.9162, 0.05279, 0.9702, 0.05409, 0.9162, 0.106, 0.9428, 0.05279, 0.9702, 0.03545, 0.9441, 0.001069, 0.9347, 0.05409, 0.9162, 0.001069, 0.9347, 0.00976, 0.8822, 0.05409, 0.9162, 0.03545, 0.9441, 0.05279, 0.9702, 1.078e-05, 0.9815, 0.03545, 0.9441, 1.078e-05, 0.9815, 0.001069, 0.9347, 0.1488, 0.545, 0.1875, 0.5347, 0.1339, 0.5788, 0.1875, 0.5347, 0.1974, 0.5968, 0.1339, 0.5788, 0.1488, 0.545, 0.1246, 0.5164, 0.1875, 0.5347, 0.1246, 0.5164, 0.1741, 0.4791, 0.1875, 0.5347, 0.1488, 0.545, 0.1339, 0.5788, 0.1246, 0.5164, 0.1339, 0.5788, 0.07127, 0.5579, 0.1246, 0.5164, 0.07044, 0.8856, 0.1057, 0.8845, 0.05409, 0.9162, 0.1057, 0.8845, 0.106, 0.9428, 0.05409, 0.9162, 0.07044, 0.8856, 0.05234, 0.8534, 0.1057, 0.8845, 0.05234, 0.8534, 0.1014, 0.8154, 0.1057, 0.8845, 0.07044, 0.8856, 0.05409, 0.9162, 0.00976, 0.8822, 0.07044, 0.8856, 0.00976, 0.8822, 0.05234, 0.8534, 0.144, 0.881, 0.1057, 0.8845, 0.1596, 0.8441, 0.1057, 0.8845, 0.1014, 0.8154, 0.1596, 0.8441, 0.1219, 0.6104, 0.1339, 0.5788, 0.149, 0.6327, 0.1339, 0.5788, 0.1974, 0.5968, 0.149, 0.6327, 0.1219, 0.6104, 0.08298, 0.6177, 0.1339, 0.5788, 0.08298, 0.6177, 0.07127, 0.5579, 0.1339, 0.5788, 0.1701, 0.8026, 0.2025, 0.7979, 0.1596, 0.8441, 0.2025, 0.7979, 0.2147, 0.8678, 0.1596, 0.8441, 0.1701, 0.8026, 0.1462, 0.7643, 0.2025, 0.7979, 0.1462, 0.7643, 0.1852, 0.7288, 0.2025, 0.7979, 0.1701, 0.8026, 0.1596, 0.8441, 0.1014, 0.8154, 0.1701, 0.8026, 0.1014, 0.8154, 0.1462, 0.7643])
me_icosphere.use_remesh_preserve_volume = False
me_icosphere.use_remesh_preserve_attributes = False
me_icosphere.use_mirror_vertex_groups = False
me_icosphere.update()

# ---- objects
ob_icosphere = bpy.data.objects.new('Icosphere', me_icosphere)

# ---- transforms, parenting, visibility, modifiers, constraints
ob_icosphere.location = (0.0, 0.0, 0.0)
ob_icosphere.scale = (0.15, 0.15, 0.15)
ob_icosphere.lineart.crease_threshold = 0.0

# ---- collection membership
col_collection_1.objects.link(ob_icosphere)

# ---- scene / render settings (as saved in the file)
scene.frame_start = 1; scene.frame_end = 250; scene.frame_set(1)
scene.render.engine = 'BLENDER_EEVEE_NEXT'
scene.render.image_settings.color_mode = 'RGB'
scene.render.image_settings.compression = 90
scene.render.resolution_percentage = 50
scene.render.dither_intensity = 0.0
scene.render.bake_margin = 2
scene.render.bake_bias = 0.0
scene.cycles.use_denoising = False
scene.cycles.samples = 10
scene.cycles.sampling_pattern = 'TABULATED_SOBOL'
scene.cycles.light_sampling_threshold = 0.0
scene.cycles.use_adaptive_sampling = False
scene.cycles.use_light_tree = False
scene.cycles.blur_glossy = 0.0
scene.cycles.volume_bounces = 1
scene.cycles.pixel_filter_type = 'GAUSSIAN'
scene.cycles.sample_clamp_indirect = 0.0
scene.view_settings.view_transform = 'Standard'
bpy.context.view_layer.update()

# ---- added for rendering (the .blend has no active camera and no usable light): camera, sun
cam_auto = bpy.data.cameras.new('AutoCamera')
cam_auto.lens = 50.0
cam_auto.sensor_width = 36.0
cam_auto.clip_end = 1000.0
ob_auto_camera = bpy.data.objects.new('AutoCamera', cam_auto)
scene.collection.objects.link(ob_auto_camera)
ob_auto_camera.location = (0.469639, -0.578954, 0.391571)
ob_auto_camera.rotation_euler = (1.09748, -7.21219e-08, 0.694738)
scene.camera = ob_auto_camera
light_auto_sun = bpy.data.lights.new('AutoSun', 'SUN')
light_auto_sun.energy = 3.0
light_auto_sun.angle = 0.0523599
ob_auto_sun = bpy.data.objects.new('AutoSun', light_auto_sun)
scene.collection.objects.link(ob_auto_sun)
ob_auto_sun.rotation_euler = (0.872665, 0.174533, 0.523599)
bpy.context.view_layer.update()
